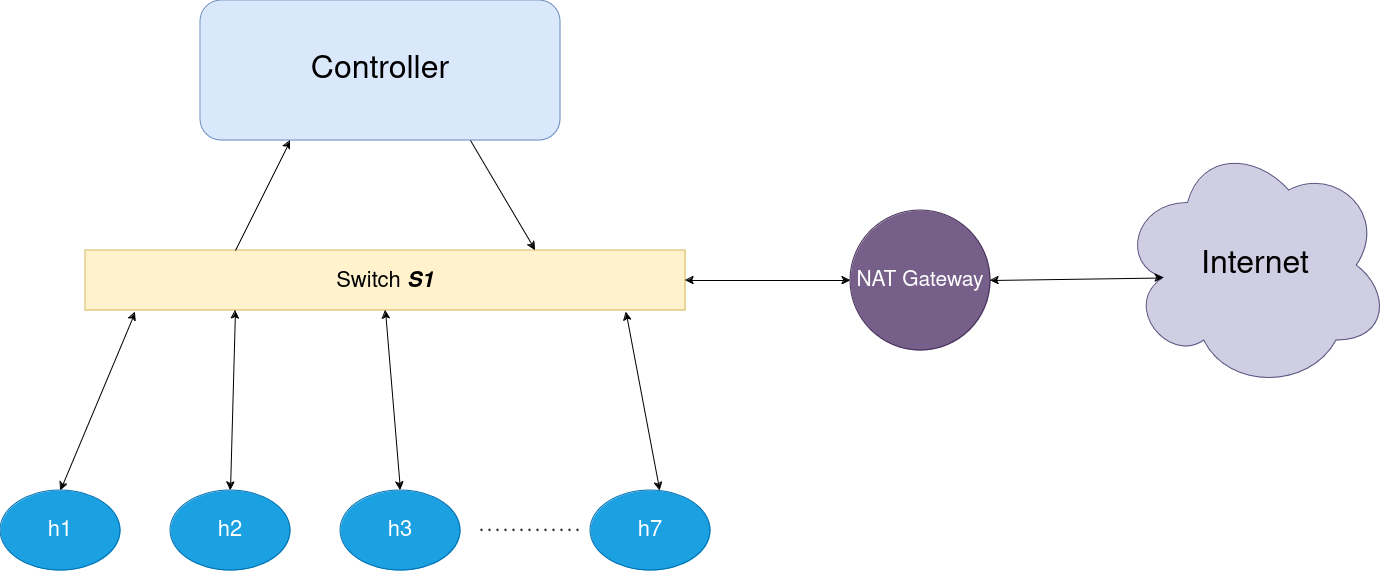

The diagram above was exported from draw.io. Its source (the exported page's mxGraphModel, read from the mxfile embedded in the PNG):
<mxGraphModel dx="1912" dy="1053" grid="1" gridSize="10" guides="1" tooltips="1" connect="1" arrows="1" fold="1" page="1" pageScale="1" pageWidth="850" pageHeight="1100" math="0" shadow="0">
  <root>
    <mxCell id="0" />
    <mxCell id="1" parent="0" />
    <mxCell id="QIH7nTtzfZsBx_A3_zzr-1" value="&lt;font style=&quot;font-size: 32px;&quot;&gt;Controller&lt;/font&gt;" style="rounded=1;whiteSpace=wrap;html=1;fillColor=#dae8fc;strokeColor=#6c8ebf;" vertex="1" parent="1">
      <mxGeometry x="240" y="70" width="360" height="140" as="geometry" />
    </mxCell>
    <mxCell id="QIH7nTtzfZsBx_A3_zzr-2" value="&lt;font style=&quot;font-size: 22px;&quot;&gt;Switch &lt;b&gt;&lt;i&gt;S1&lt;/i&gt;&lt;/b&gt;&lt;/font&gt;" style="rounded=0;whiteSpace=wrap;html=1;fillColor=#fff2cc;strokeColor=#d6b656;" vertex="1" parent="1">
      <mxGeometry x="125" y="320" width="600" height="60" as="geometry" />
    </mxCell>
    <mxCell id="QIH7nTtzfZsBx_A3_zzr-5" value="h1" style="ellipse;whiteSpace=wrap;html=1;fontSize=22;fillColor=#1ba1e2;fontColor=#ffffff;strokeColor=#006EAF;" vertex="1" parent="1">
      <mxGeometry x="40" y="560" width="120" height="80" as="geometry" />
    </mxCell>
    <mxCell id="QIH7nTtzfZsBx_A3_zzr-6" value="h2" style="ellipse;whiteSpace=wrap;html=1;fontSize=22;fillColor=#1ba1e2;fontColor=#ffffff;strokeColor=#006EAF;" vertex="1" parent="1">
      <mxGeometry x="210" y="560" width="120" height="80" as="geometry" />
    </mxCell>
    <mxCell id="QIH7nTtzfZsBx_A3_zzr-12" value="h3" style="ellipse;whiteSpace=wrap;html=1;fontSize=22;fillColor=#1ba1e2;fontColor=#ffffff;strokeColor=#006EAF;" vertex="1" parent="1">
      <mxGeometry x="380" y="560" width="120" height="80" as="geometry" />
    </mxCell>
    <mxCell id="QIH7nTtzfZsBx_A3_zzr-13" value="h7" style="ellipse;whiteSpace=wrap;html=1;fontSize=22;fillColor=#1ba1e2;fontColor=#ffffff;strokeColor=#006EAF;" vertex="1" parent="1">
      <mxGeometry x="630" y="560" width="120" height="80" as="geometry" />
    </mxCell>
    <mxCell id="QIH7nTtzfZsBx_A3_zzr-15" value="&lt;font style=&quot;font-size: 21px;&quot;&gt;NAT Gateway&lt;br&gt;&lt;/font&gt;" style="ellipse;whiteSpace=wrap;html=1;aspect=fixed;fillColor=#76608a;fontColor=#ffffff;strokeColor=#432D57;" vertex="1" parent="1">
      <mxGeometry x="890" y="280" width="140" height="140" as="geometry" />
    </mxCell>
    <mxCell id="QIH7nTtzfZsBx_A3_zzr-16" value="&lt;font style=&quot;font-size: 32px;&quot;&gt;Internet&lt;/font&gt;" style="ellipse;shape=cloud;whiteSpace=wrap;html=1;fillColor=#d0cee2;strokeColor=#56517e;" vertex="1" parent="1">
      <mxGeometry x="1160" y="210" width="270" height="250" as="geometry" />
    </mxCell>
    <mxCell id="QIH7nTtzfZsBx_A3_zzr-18" value="" style="endArrow=classic;startArrow=classic;html=1;rounded=0;exitX=1;exitY=0.5;exitDx=0;exitDy=0;entryX=0;entryY=0.5;entryDx=0;entryDy=0;" edge="1" parent="1" source="QIH7nTtzfZsBx_A3_zzr-2" target="QIH7nTtzfZsBx_A3_zzr-15">
      <mxGeometry width="50" height="50" relative="1" as="geometry">
        <mxPoint x="790" y="440" as="sourcePoint" />
        <mxPoint x="840" y="390" as="targetPoint" />
      </mxGeometry>
    </mxCell>
    <mxCell id="QIH7nTtzfZsBx_A3_zzr-19" value="" style="endArrow=classic;startArrow=classic;html=1;rounded=0;entryX=0.16;entryY=0.55;entryDx=0;entryDy=0;entryPerimeter=0;exitX=1;exitY=0.5;exitDx=0;exitDy=0;" edge="1" parent="1" source="QIH7nTtzfZsBx_A3_zzr-15" target="QIH7nTtzfZsBx_A3_zzr-16">
      <mxGeometry width="50" height="50" relative="1" as="geometry">
        <mxPoint x="790" y="440" as="sourcePoint" />
        <mxPoint x="840" y="390" as="targetPoint" />
      </mxGeometry>
    </mxCell>
    <mxCell id="QIH7nTtzfZsBx_A3_zzr-23" value="" style="endArrow=classic;startArrow=classic;html=1;rounded=0;exitX=0.5;exitY=0;exitDx=0;exitDy=0;entryX=0.083;entryY=1.028;entryDx=0;entryDy=0;entryPerimeter=0;" edge="1" parent="1" source="QIH7nTtzfZsBx_A3_zzr-5" target="QIH7nTtzfZsBx_A3_zzr-2">
      <mxGeometry width="50" height="50" relative="1" as="geometry">
        <mxPoint x="790" y="440" as="sourcePoint" />
        <mxPoint x="840" y="390" as="targetPoint" />
      </mxGeometry>
    </mxCell>
    <mxCell id="QIH7nTtzfZsBx_A3_zzr-25" value="" style="endArrow=classic;startArrow=classic;html=1;rounded=0;exitX=0.5;exitY=0;exitDx=0;exitDy=0;entryX=0.25;entryY=1;entryDx=0;entryDy=0;" edge="1" parent="1" source="QIH7nTtzfZsBx_A3_zzr-6" target="QIH7nTtzfZsBx_A3_zzr-2">
      <mxGeometry width="50" height="50" relative="1" as="geometry">
        <mxPoint x="790" y="440" as="sourcePoint" />
        <mxPoint x="840" y="390" as="targetPoint" />
      </mxGeometry>
    </mxCell>
    <mxCell id="QIH7nTtzfZsBx_A3_zzr-26" value="" style="endArrow=classic;startArrow=classic;html=1;rounded=0;exitX=0.5;exitY=0;exitDx=0;exitDy=0;entryX=0.5;entryY=1;entryDx=0;entryDy=0;" edge="1" parent="1" source="QIH7nTtzfZsBx_A3_zzr-12" target="QIH7nTtzfZsBx_A3_zzr-2">
      <mxGeometry width="50" height="50" relative="1" as="geometry">
        <mxPoint x="790" y="440" as="sourcePoint" />
        <mxPoint x="840" y="390" as="targetPoint" />
      </mxGeometry>
    </mxCell>
    <mxCell id="QIH7nTtzfZsBx_A3_zzr-27" value="" style="endArrow=classic;startArrow=classic;html=1;rounded=0;exitX=0.578;exitY=0.004;exitDx=0;exitDy=0;exitPerimeter=0;entryX=0.901;entryY=1.028;entryDx=0;entryDy=0;entryPerimeter=0;" edge="1" parent="1" source="QIH7nTtzfZsBx_A3_zzr-13" target="QIH7nTtzfZsBx_A3_zzr-2">
      <mxGeometry width="50" height="50" relative="1" as="geometry">
        <mxPoint x="790" y="440" as="sourcePoint" />
        <mxPoint x="840" y="390" as="targetPoint" />
      </mxGeometry>
    </mxCell>
    <mxCell id="QIH7nTtzfZsBx_A3_zzr-29" value="" style="endArrow=none;dashed=1;html=1;dashPattern=1 3;strokeWidth=2;rounded=0;" edge="1" parent="1">
      <mxGeometry width="50" height="50" relative="1" as="geometry">
        <mxPoint x="520" y="599.33" as="sourcePoint" />
        <mxPoint x="620" y="599.33" as="targetPoint" />
      </mxGeometry>
    </mxCell>
    <mxCell id="QIH7nTtzfZsBx_A3_zzr-30" value="" style="endArrow=classic;html=1;rounded=0;entryX=0.25;entryY=1;entryDx=0;entryDy=0;exitX=0.25;exitY=0;exitDx=0;exitDy=0;" edge="1" parent="1" source="QIH7nTtzfZsBx_A3_zzr-2" target="QIH7nTtzfZsBx_A3_zzr-1">
      <mxGeometry width="50" height="50" relative="1" as="geometry">
        <mxPoint x="790" y="440" as="sourcePoint" />
        <mxPoint x="840" y="390" as="targetPoint" />
      </mxGeometry>
    </mxCell>
    <mxCell id="QIH7nTtzfZsBx_A3_zzr-31" value="" style="endArrow=classic;html=1;rounded=0;exitX=0.75;exitY=1;exitDx=0;exitDy=0;entryX=0.75;entryY=0;entryDx=0;entryDy=0;" edge="1" parent="1" source="QIH7nTtzfZsBx_A3_zzr-1" target="QIH7nTtzfZsBx_A3_zzr-2">
      <mxGeometry width="50" height="50" relative="1" as="geometry">
        <mxPoint x="790" y="440" as="sourcePoint" />
        <mxPoint x="840" y="390" as="targetPoint" />
      </mxGeometry>
    </mxCell>
  </root>
</mxGraphModel>